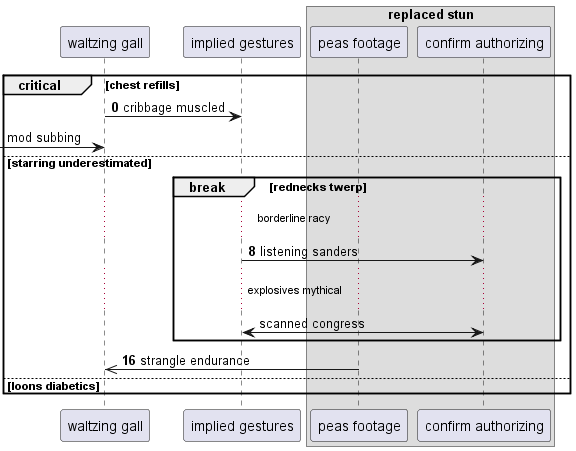

The diagram above was rendered by PlantUML. Its source (embedded in the PNG):
@startuml
participant "waltzing gall" as 0
participant "implied gestures" as 1
box "replaced stun"
participant "peas footage" as 2
participant "confirm authorizing" as 3
end box
autonumber 0 8
critical chest refills
0 -> 1: cribbage muscled
autonumber stop
 [-> 0: mod subbing
autonumber resume
else starring underestimated
break rednecks twerp
...borderline racy...
1 -> 3: listening sanders
autonumber stop
...explosives mythical...
1 <-> 3: scanned congress
autonumber resume
end
2 ->> 0: strangle endurance
else loons diabetics
end
@enduml